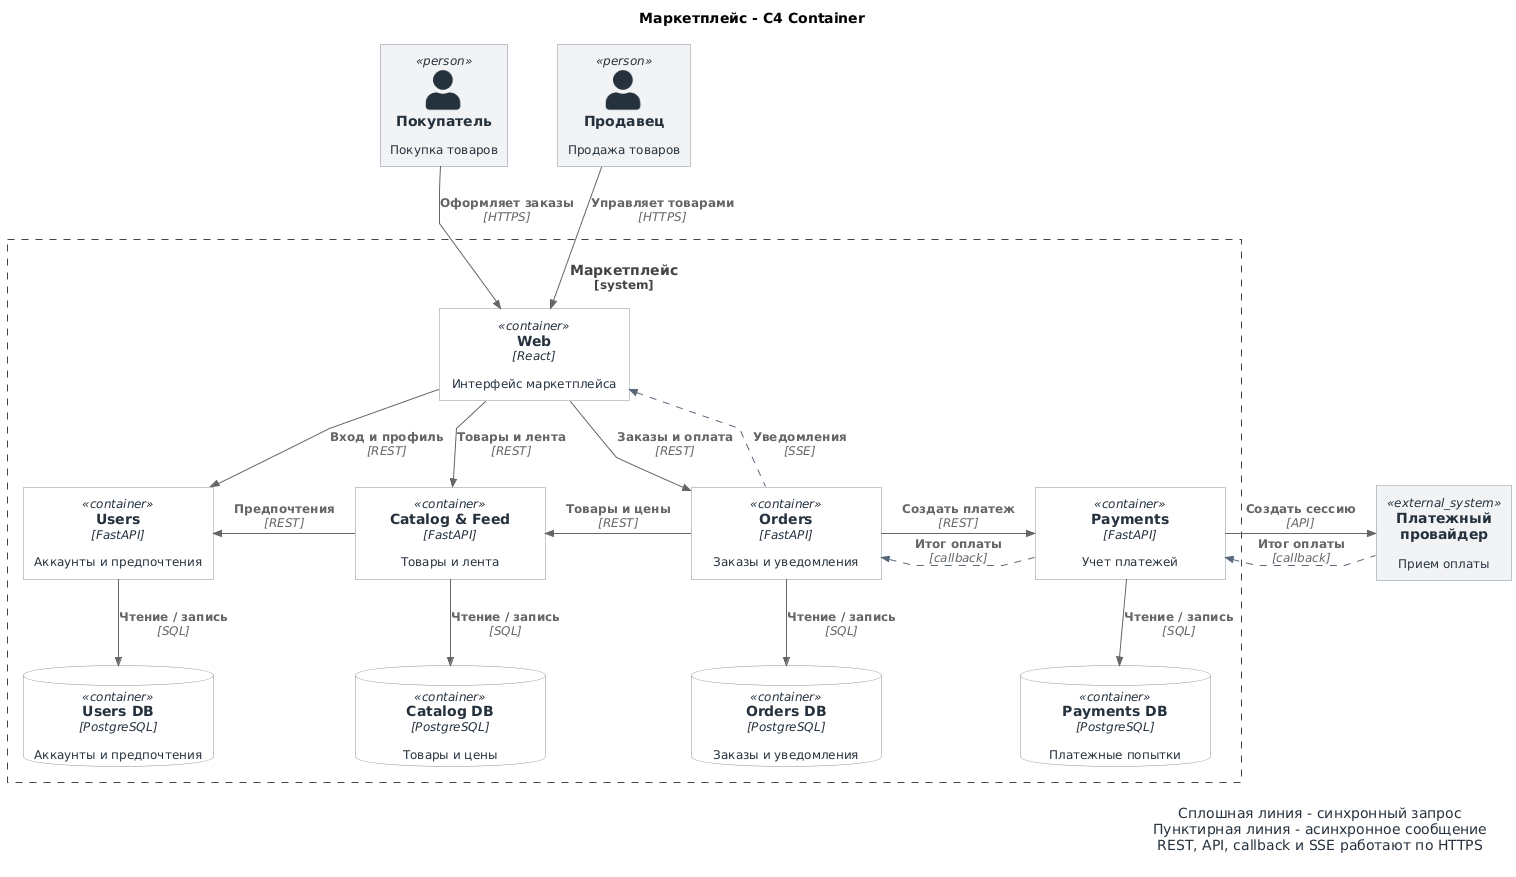

The diagram above was rendered by PlantUML. Its source (embedded in the PNG):
@startuml containers
!include <C4/C4_Container>

title Маркетплейс - C4 Container

LAYOUT_TOP_DOWN()
skinparam defaultFontName "Arial"
skinparam defaultFontSize 12
skinparam linetype polyline
skinparam nodesep 40
skinparam ranksep 55
skinparam wrapWidth 180
skinparam maxMessageSize 180
skinparam backgroundColor #FFFFFF
skinparam shadowing false
skinparam legendBackgroundColor #FFFFFF
skinparam legendBorderColor #FFFFFF
skinparam legendFontColor #25313D

UpdateElementStyle("person", $bgColor="#F1F3F5", $fontColor="#25313D", $borderColor="#85919D")
UpdateElementStyle("container", $bgColor="#FFFFFF", $fontColor="#25313D", $borderColor="#85919D")
UpdateElementStyle("external_system", $bgColor="#F1F3F5", $fontColor="#25313D", $borderColor="#85919D")
AddRelTag("async", $lineColor="#586879", $lineStyle=DashedLine(), $legendText="Асинхронно: callback или SSE")

<style>
.container {
    MinimumWidth 170
}
</style>

Person(buyer, "Покупатель", "Покупка товаров")
Person(seller, "Продавец", "Продажа товаров")

System_Boundary(marketplace, "Маркетплейс") {
    Container(web, "Web", "React", "Интерфейс маркетплейса")
    Container(users, "Users", "FastAPI", "Аккаунты и предпочтения")
    Container(catalog, "Catalog & Feed", "FastAPI", "Товары и лента")
    Container(orders, "Orders", "FastAPI", "Заказы и уведомления")
    Container(payments, "Payments", "FastAPI", "Учет платежей")

    ContainerDb(usersDb, "Users DB", "PostgreSQL", "Аккаунты и предпочтения")
    ContainerDb(catalogDb, "Catalog DB", "PostgreSQL", "Товары и цены")
    ContainerDb(ordersDb, "Orders DB", "PostgreSQL", "Заказы и уведомления")
    ContainerDb(paymentsDb, "Payments DB", "PostgreSQL", "Платежные попытки")
}

System_Ext(psp, "Платежный провайдер", "Прием оплаты")

Rel_D(buyer, web, "Оформляет заказы", "HTTPS")
Rel_D(seller, web, "Управляет товарами", "HTTPS")
Rel_D(web, users, "Вход и профиль", "REST")
Rel_D(web, catalog, "Товары и лента", "REST")
Rel_D(web, orders, "Заказы и оплата", "REST")
Rel_U(orders, web, "Уведомления", "SSE", $tags="async")
Rel_L(catalog, users, "Предпочтения", "REST")
Rel_L(orders, catalog, "Товары и цены", "REST")
Rel_R(orders, payments, "Создать платеж", "REST")
Rel_L(payments, orders, "Итог оплаты", "callback", $tags="async")
Rel_R(payments, psp, "Создать сессию", "API")
Rel_L(psp, payments, "Итог оплаты", "callback", $tags="async")

Rel_D(users, usersDb, "Чтение / запись", "SQL")
Rel_D(catalog, catalogDb, "Чтение / запись", "SQL")
Rel_D(orders, ordersDb, "Чтение / запись", "SQL")
Rel_D(payments, paymentsDb, "Чтение / запись", "SQL")

legend right
Сплошная линия - синхронный запрос
Пунктирная линия - асинхронное сообщение
REST, API, callback и SSE работают по HTTPS
endlegend
@enduml